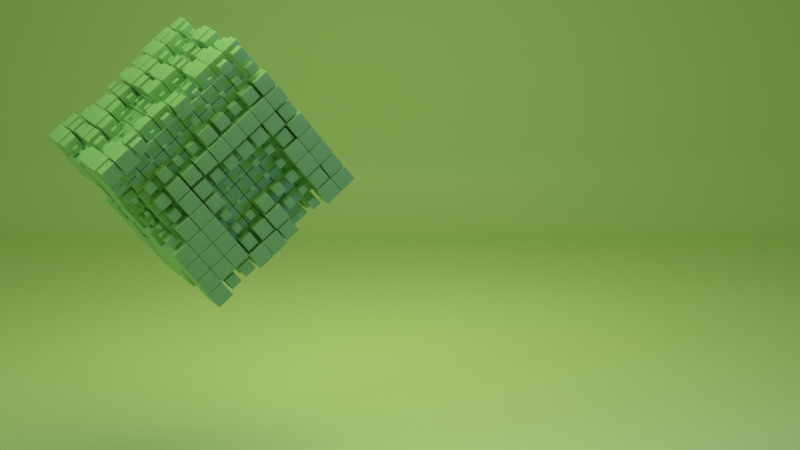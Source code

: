 # Source: Looping_Scale_Animation.blend  (saved by Blender 4.2.66; exported with 4.5.12 LTS)
import bpy
from mathutils import Matrix  # noqa: F401  (used for matrix-valued properties, if any)

bpy.ops.wm.read_factory_settings(use_empty=True)
scene = bpy.context.scene
scene.name = 'Scene'

# ---- collections
col_collection = bpy.data.collections.new('Collection'); scene.collection.children.link(col_collection)

# ---- materials (node trees are filled in below, after node groups)
mat_material_002 = bpy.data.materials.new('Material.002')
mat_material_001 = bpy.data.materials.new('Material.001')

# ---- node groups
ng_geometry_nodes = bpy.data.node_groups.new('Geometry Nodes', 'GeometryNodeTree')
_s = ng_geometry_nodes.interface.new_socket(name='Geometry', in_out='OUTPUT', socket_type='NodeSocketGeometry')
_s = ng_geometry_nodes.interface.new_socket(name='Geometry', in_out='INPUT', socket_type='NodeSocketGeometry')
ng_geometry_nodes.is_modifier = True
# nodes of 'Geometry Nodes' reference scene objects; filled in after objects exist
ng_geometry_nodes_001 = bpy.data.node_groups.new('Geometry Nodes.001', 'GeometryNodeTree')
_s = ng_geometry_nodes_001.interface.new_socket(name='Geometry', in_out='OUTPUT', socket_type='NodeSocketGeometry')
_s = ng_geometry_nodes_001.interface.new_socket(name='Geometry', in_out='INPUT', socket_type='NodeSocketGeometry')
ng_geometry_nodes_001.is_modifier = True
# nodes of 'Geometry Nodes.001' reference scene objects; filled in after objects exist

# ---- material node trees
mat_material_002.use_nodes = True; mat_material_002.node_tree.nodes.clear()
_N = mat_material_002.node_tree.nodes; _L = mat_material_002.node_tree.links
n0 = _N.new('ShaderNodeBsdfPrincipled'); n0.name = 'Principled BSDF'; n0.location = (10, 300)
n0.inputs[0].default_value = (0.365, 0.7175, 0.3006, 1.0)
n1 = _N.new('ShaderNodeOutputMaterial'); n1.name = 'Material Output'; n1.location = (300, 300)
_L.new(n0.outputs[0], n1.inputs[0])
n1.is_active_output = True
mat_material_001.use_nodes = True; mat_material_001.node_tree.nodes.clear()
_N = mat_material_001.node_tree.nodes; _L = mat_material_001.node_tree.links
n0 = _N.new('ShaderNodeBsdfPrincipled'); n0.name = 'Principled BSDF'; n0.location = (10, 300)
n0.inputs[0].default_value = (0.6924, 0.913, 0.4449, 1.0)
n1 = _N.new('ShaderNodeOutputMaterial'); n1.name = 'Material Output'; n1.location = (300, 300)
_L.new(n0.outputs[0], n1.inputs[0])
n1.is_active_output = True

# ---- world
world_world = bpy.data.worlds.new('World'); scene.world = world_world
world_world.use_nodes = True; world_world.node_tree.nodes.clear()
_N = world_world.node_tree.nodes; _L = world_world.node_tree.links
n0 = _N.new('ShaderNodeOutputWorld'); n0.name = 'World Output'; n0.location = (300, 300)
n1 = _N.new('ShaderNodeBackground'); n1.name = 'Background'; n1.location = (10, 300)
n1.inputs[0].default_value = (0.1065, 0.1743, 0.03439, 1.0)
n1.inputs[1].default_value = 1.2
_L.new(n1.outputs[0], n0.inputs[0])
n0.is_active_output = True
world_world.color = (0.05088, 0.05088, 0.05088)
world_world.sun_shadow_jitter_overblur = 0.0

# ---- cameras
cam_camera_001 = bpy.data.cameras.new('Camera.001')
cam_camera_001.lens = 85.0

# ---- lights
light_area = bpy.data.lights.new('Area', 'AREA')
light_area.color = (1.0, 0.8938, 0.616)
light_area.energy = 305.6
light_area.size = 1.0
light_area.size_y = 1.0
light_area_001 = bpy.data.lights.new('Area.001', 'AREA')
light_area_001.color = (0.05934, 0.05798, 1.0)
light_area_001.energy = 234.7
light_area_001.size = 1.0
light_area_001.size_y = 1.0
light_area_002 = bpy.data.lights.new('Area.002', 'AREA')
light_area_002.color = (0.8424, 1.0, 0.8642)
light_area_002.energy = 200.0
light_area_002.size = 1.0
light_area_002.size_y = 1.0
light_area_003 = bpy.data.lights.new('Area.003', 'AREA')
light_area_003.color = (1.0, 0.8938, 0.616)
light_area_003.energy = 305.6
light_area_003.size = 1.0
light_area_003.size_y = 1.0

# ---- meshes
me_plane = bpy.data.meshes.new('Plane')
me_plane.from_pydata([(-1.0, -1.0, 0.0), (1.0, -1.0, 0.0), (-1.0, 1.0, 0.0), (1.0, 1.0, 0.0)], [], [(0, 1, 3, 2)])
_uv = me_plane.uv_layers.new(name='UVMap')
_uv.uv.foreach_set('vector', [0.0, 0.0, 1.0, 0.0, 1.0, 1.0, 0.0, 1.0])
me_plane.update()
me_cube_001 = bpy.data.meshes.new('Cube.001')
me_cube_001.from_pydata([(-1.0, -1.0, -1.0), (-1.0, -1.0, 1.0), (-1.0, 1.0, -1.0), (-1.0, 1.0, 1.0), (1.0, -1.0, -1.0), (1.0, -1.0, 1.0), (1.0, 1.0, -1.0), (1.0, 1.0, 1.0)], [], [(0, 1, 3, 2), (2, 3, 7, 6), (6, 7, 5, 4), (4, 5, 1, 0), (2, 6, 4, 0), (7, 3, 1, 5)])
me_cube_001.polygons.foreach_set('use_smooth', [True] * 6)
_uv = me_cube_001.uv_layers.new(name='UVMap')
_uv.uv.foreach_set('vector', [0.375, 0.0, 0.625, 0.0, 0.625, 0.25, 0.375, 0.25, 0.375, 0.25, 0.625, 0.25, 0.625, 0.5, 0.375, 0.5, 0.375, 0.5, 0.625, 0.5, 0.625, 0.75, 0.375, 0.75, 0.375, 0.75, 0.625, 0.75, 0.625, 1.0, 0.375, 1.0, 0.125, 0.5, 0.375, 0.5, 0.375, 0.75, 0.125, 0.75, 0.625, 0.5, 0.875, 0.5, 0.875, 0.75, 0.625, 0.75])
me_cube_001.materials.append(mat_material_002)
me_cube_001.update()
me_plane_001 = bpy.data.meshes.new('Plane.001')
me_plane_001.from_pydata([(-1.0, -1.0, 0.0), (1.0, -1.0, 0.0), (-1.0, 1.0, 0.0), (1.0, 1.0, 0.0)], [], [(0, 1, 3, 2)])
_uv = me_plane_001.uv_layers.new(name='UVMap')
_uv.uv.foreach_set('vector', [0.0, 0.0, 1.0, 0.0, 1.0, 1.0, 0.0, 1.0])
me_plane_001.update()
me_plane_002 = bpy.data.meshes.new('Plane.002')
me_plane_002.from_pydata([(-7.0, -17.33, 0.0), (7.0, -17.33, 0.0), (-7.0, 7.0, 0.0), (7.0, 7.0, 0.0), (-7.0, 7.0, 7.633), (7.0, 7.0, 7.633)], [], [(0, 1, 3, 2), (2, 3, 5, 4)])
me_plane_002.polygons.foreach_set('use_smooth', [True] * 2)
_uv = me_plane_002.uv_layers.new(name='UVMap')
_uv.uv.foreach_set('vector', [0.0, 0.0, 1.0, 0.0, 1.0, 1.0, 0.0, 1.0, 0.0, 1.0, 1.0, 1.0, 1.0, 1.0, 0.0, 1.0])
me_plane_002.materials.append(mat_material_001)
me_plane_002.update()

# ---- objects
ob_plane = bpy.data.objects.new('Plane', me_plane)
ob_cube = bpy.data.objects.new('Cube', me_cube_001)
ob_plane_001 = bpy.data.objects.new('Plane.001', me_plane_001)
ob_plane_002 = bpy.data.objects.new('Plane.002', me_plane_002)
ob_camera = bpy.data.objects.new('Camera', cam_camera_001)
ob_area = bpy.data.objects.new('Area', light_area)
ob_area_001 = bpy.data.objects.new('Area.001', light_area_001)
ob_area_002 = bpy.data.objects.new('Area.002', light_area_002)
ob_area_003 = bpy.data.objects.new('Area.003', light_area_003)
_N = ng_geometry_nodes.nodes; _L = ng_geometry_nodes.links
n0 = _N.new('NodeGroupOutput'); n0.name = 'Group Output'; n0.location = (233, 127)
n1 = _N.new('GeometryNodeMeshCube'); n1.name = 'Cube'; n1.location = (-303, 432)
n1.inputs[0].default_value = (2.3, 2.3, 2.3)
n1.inputs[1].default_value = 10
n1.inputs[2].default_value = 10
n1.inputs[3].default_value = 10
n2 = _N.new('GeometryNodeInstanceOnPoints'); n2.name = 'Instance on Points'; n2.location = (-10, 130)
n3 = _N.new('GeometryNodeObjectInfo'); n3.name = 'Object Info'; n3.location = (-281, 185)
n3.inputs[0].default_value = ob_cube
n4 = _N.new('ShaderNodeValToRGB'); n4.name = 'Color Ramp'; n4.location = (-352, -73)
while len(n4.color_ramp.elements) > 1: n4.color_ramp.elements.remove(n4.color_ramp.elements[-1])
n4.color_ramp.elements[0].position = 0.4364; n4.color_ramp.elements[0].color = (0.1249, 0.1249, 0.1249, 1.0)
_e = n4.color_ramp.elements.new(0.6864); _e.color = (0.02918, 0.02918, 0.02918, 1.0)
n5 = _N.new('ShaderNodeTexNoise'); n5.name = 'Noise Texture'; n5.location = (-1028, 15)
n5.noise_dimensions = '4D'
n5.inputs[2].default_value = 1.5
n5.inputs[3].default_value = 1.192e-07
n6 = _N.new('ShaderNodeTexNoise'); n6.name = 'Noise Texture.001'; n6.location = (-875, -203)
n6.noise_dimensions = '4D'
n6.inputs[1].default_value = -7.0
n6.inputs[2].default_value = 1.5
n6.inputs[3].default_value = 1.192e-07
n7 = _N.new('ShaderNodeMix'); n7.name = 'Mix.001'; n7.location = (-593, -79)
n7.data_type = 'RGBA'
n7.clamp_factor = False
n7.inputs[0].default_value = 0.0
_L.new(n2.outputs[0], n0.inputs[0])
_L.new(n1.outputs[0], n2.inputs[0])
_L.new(n3.outputs[4], n2.inputs[2])
_L.new(n4.outputs[0], n2.inputs[6])
_L.new(n7.outputs[2], n4.inputs[0])
_L.new(n5.outputs[0], n7.inputs[6])
_L.new(n6.outputs[0], n7.inputs[7])
n0.is_active_output = True
_N = ng_geometry_nodes_001.nodes; _L = ng_geometry_nodes_001.links
n0 = _N.new('NodeGroupOutput'); n0.name = 'Group Output'; n0.location = (233, 127)
n1 = _N.new('GeometryNodeMeshCube'); n1.name = 'Cube'; n1.location = (-303, 432)
n1.inputs[0].default_value = (1.9, 1.9, 1.9)
n1.inputs[1].default_value = 10
n1.inputs[2].default_value = 10
n1.inputs[3].default_value = 10
n2 = _N.new('GeometryNodeInstanceOnPoints'); n2.name = 'Instance on Points'; n2.location = (-10, 130)
n2.inputs[6].default_value = (0.1, 0.1, 0.1)
n3 = _N.new('GeometryNodeObjectInfo'); n3.name = 'Object Info'; n3.location = (-281, 185)
n3.inputs[0].default_value = ob_cube
_L.new(n2.outputs[0], n0.inputs[0])
_L.new(n1.outputs[0], n2.inputs[0])
_L.new(n3.outputs[4], n2.inputs[2])
n0.is_active_output = True

# ---- transforms, parenting, visibility, modifiers, constraints
ob_plane.location = (-2.842, 0.0, 3.586)
ob_plane.rotation_euler = (0.8644, -0.08317, 1.995)
_m = ob_plane.modifiers.new('GeometryNodes', 'NODES')
_m.node_group = ng_geometry_nodes
ob_cube.location = (-14.64, -3.716, 0.0)
_m = ob_cube.modifiers.new('Bevel', 'BEVEL')
_m.width = 0.05
_m.width_pct = 0.05
_m.segments = 5
ob_plane_001.location = (-2.842, 0.0, 3.586)
ob_plane_001.rotation_euler = (0.8644, -0.08317, 1.995)
_m = ob_plane_001.modifiers.new('GeometryNodes', 'NODES')
_m.node_group = ng_geometry_nodes_001
ob_plane_002.location = (-0.1521, 12.16, -0.7355)
ob_plane_002.scale = (1.516, 1.0, 1.0)
_m = ob_plane_002.modifiers.new('Bevel', 'BEVEL')
_m.width = 1.81
_m.width_pct = 1.81
_m.segments = 15
ob_camera.location = (-0.6035, -25.98, 7.208)
ob_camera.rotation_euler = (1.396, 2.444e-07, -0.02094)
ob_area.location = (0.0, 0.0, 9.284)
ob_area.scale = (7.122, 7.122, 7.122)
ob_area_001.location = (7.246, -6.062, 6.235)
ob_area_001.rotation_euler = (-0.4386, -0.8737, 3.098)
ob_area_001.scale = (3.298, 3.298, 3.298)
ob_area_002.location = (-9.489, -5.036, 8.165)
ob_area_002.rotation_euler = (-0.9195, 0.06594, 1.788)
ob_area_002.scale = (3.36, 3.36, 3.36)
ob_area_003.location = (0.0, 7.969, 9.284)
ob_area_003.scale = (7.122, 7.122, 7.122)

# ---- collection membership
col_collection.objects.link(ob_plane)
col_collection.objects.link(ob_cube)
col_collection.objects.link(ob_plane_001)
col_collection.objects.link(ob_plane_002)
col_collection.objects.link(ob_camera)
col_collection.objects.link(ob_area)
col_collection.objects.link(ob_area_001)
col_collection.objects.link(ob_area_002)
col_collection.objects.link(ob_area_003)

# ---- scene / render settings (as saved in the file)
scene.camera = ob_camera
scene.frame_start = 1; scene.frame_end = 250; scene.frame_set(1)
scene.render.engine = 'CYCLES'
scene.render.image_settings.file_format = 'FFMPEG'
scene.render.image_settings.color_mode = 'RGB'
scene.render.use_motion_blur = True
scene.render.use_high_quality_normals = True
scene.render.compositor_device = 'GPU'
scene.render.compositor_precision = 'FULL'
scene.cycles.samples = 32
scene.eevee.fast_gi_method = 'AMBIENT_OCCLUSION_ONLY'
scene.eevee.use_raytracing = True
scene.view_settings.view_transform = 'Standard'
bpy.context.view_layer.update()
